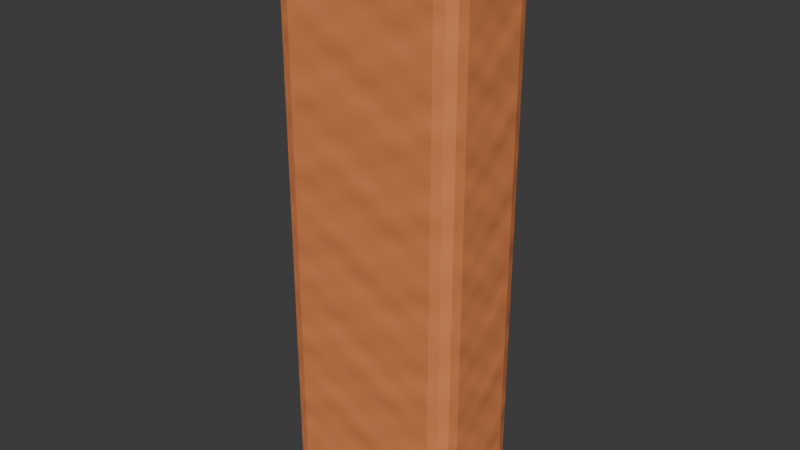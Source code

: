 # Source: domino.blend  (saved by Blender 5.2.45; exported with 4.5.12 LTS)
import bpy
from mathutils import Matrix  # noqa: F401  (used for matrix-valued properties, if any)

bpy.ops.wm.read_factory_settings(use_empty=True)
scene = bpy.context.scene
scene.name = 'Scene'

# ---- collections
col_collection = bpy.data.collections.new('Collection'); scene.collection.children.link(col_collection)

# ---- images (referenced by path relative to the original .blend; pixels are not part of the script)
import os
ASSET_DIR = os.environ.get("B2B_ASSET_DIR", "")  # directory of the original .blend (textures are referenced by path, not embedded)
HERE = os.path.dirname(os.path.abspath(__file__))  # packed textures are extracted next to this script under _unpacked/

def load_image(name, relpath, width, height, colorspace="sRGB"):
    """Load a texture the original file referenced (path relative to the .blend, or extracted next to this script)."""
    p = next((c for c in (os.path.join(HERE, relpath), os.path.join(ASSET_DIR, relpath)) if relpath and os.path.exists(c)), "")
    if p:
        img = bpy.data.images.load(p, check_existing=True)
        img.name = name
    else:  # same state as the original file: an image datablock whose file is absent (Cycles renders it pink)
        img = bpy.data.images.new(name, width, height)
        img.source = "FILE"
        img.filepath = "//" + (relpath or name)
    img.colorspace_settings.name = colorspace
    return img
img_pl_domino_body_mat_basecolor = load_image('PL_Domino_Body_mat_BaseColor', '_unpacked/PL_Domino_Body_mat_BaseColor.f27c403c.png', 128, 128, 'sRGB')
img_pl_domino_body_mat_roughness = load_image('PL_Domino_Body_mat_Roughness', '_unpacked/PL_Domino_Body_mat_Roughness.7edf58ed.png', 128, 128, 'Non-Color')
img_pl_domino_body_mat_normal = load_image('PL_Domino_Body_mat_Normal', '_unpacked/PL_Domino_Body_mat_Normal.123c1bac.png', 128, 128, 'Non-Color')

# ---- materials (node trees are filled in below, after node groups)
mat_pl_domino_body_mat = bpy.data.materials.new('PL_Domino_Body_mat')
mat_pl_domino_body_mat.diffuse_color = (0.78, 0.25, 0.09, 1.0)

# ---- material node trees
mat_pl_domino_body_mat.use_nodes = True; mat_pl_domino_body_mat.node_tree.nodes.clear()
_N = mat_pl_domino_body_mat.node_tree.nodes; _L = mat_pl_domino_body_mat.node_tree.links
n0 = _N.new('ShaderNodeBsdfPrincipled'); n0.name = 'Principled BSDF'; n0.location = (-200, 100)
n0.inputs[10].default_value = 0.005
n1 = _N.new('ShaderNodeOutputMaterial'); n1.name = 'Material Output'; n1.location = (200, 100)
n2 = _N.new('ShaderNodeTexImage'); n2.name = 'Domino_Body_mat_BaseColor'; n2.location = (-520, 140)
n2.label = 'BaseColor map'
n2.image = img_pl_domino_body_mat_basecolor
n3 = _N.new('ShaderNodeTexImage'); n3.name = 'Domino_Body_mat_Roughness'; n3.location = (-520, -90)
n3.label = 'Roughness map'
n3.image = img_pl_domino_body_mat_roughness
n4 = _N.new('ShaderNodeTexImage'); n4.name = 'Domino_Body_mat_Normal'; n4.location = (-520, -320)
n4.label = 'Normal map'
n4.image = img_pl_domino_body_mat_normal
n5 = _N.new('ShaderNodeNormalMap'); n5.name = 'Domino_Body_mat_NormalMap'; n5.location = (-250, -300)
n5.width = 160
n5.inputs[0].default_value = 0.18
_L.new(n0.outputs[0], n1.inputs[0])
_L.new(n2.outputs[0], n0.inputs[0])
_L.new(n3.outputs[0], n0.inputs[2])
_L.new(n4.outputs[0], n5.inputs[1])
_L.new(n5.outputs[0], n0.inputs[5])
n1.is_active_output = True

# ---- world
world_world = bpy.data.worlds.new('World'); scene.world = world_world
world_world.use_nodes = True; world_world.node_tree.nodes.clear()
_N = world_world.node_tree.nodes; _L = world_world.node_tree.links
n0 = _N.new('ShaderNodeOutputWorld'); n0.name = 'World Output'; n0.location = (200, 100)
n1 = _N.new('ShaderNodeBackground'); n1.name = 'Background'; n1.location = (-200, 100)
n1.inputs[0].default_value = (0.05088, 0.05088, 0.05088, 1.0)
_L.new(n1.outputs[0], n0.inputs[0])
n0.is_active_output = True
world_world.color = (0.05088, 0.05088, 0.05088)
world_world.sun_shadow_jitter_overblur = 0.0

# ---- meshes
me_cube = bpy.data.meshes.new('Cube')
me_cube.from_pydata([(-0.0638, -0.0288, -0.24), (-0.0638, -0.045, -0.2238), (-0.08, -0.0288, -0.2238), (-0.0638, -0.03689, -0.2378), (-0.07189, -0.0288, -0.2378), (-0.07155, -0.03655, -0.2357), (-0.07189, -0.04284, -0.2238), (-0.0638, -0.04284, -0.2319), (-0.07155, -0.04073, -0.2315), (-0.07784, -0.0288, -0.2319), (-0.07784, -0.03689, -0.2238), (-0.07573, -0.03655, -0.2315), (-0.0638, -0.045, 0.2238), (-0.0638, -0.0288, 0.24), (-0.08, -0.0288, 0.2238), (-0.0638, -0.04284, 0.2319), (-0.07189, -0.04284, 0.2238), (-0.07155, -0.04073, 0.2315), (-0.07189, -0.0288, 0.2378), (-0.0638, -0.03689, 0.2378), (-0.07155, -0.03655, 0.2357), (-0.07784, -0.03689, 0.2238), (-0.07784, -0.0288, 0.2319), (-0.07573, -0.03655, 0.2315), (-0.0638, 0.0288, -0.24), (-0.08, 0.0288, -0.2238), (-0.0638, 0.045, -0.2238), (-0.07189, 0.0288, -0.2378), (-0.0638, 0.03689, -0.2378), (-0.07155, 0.03655, -0.2357), (-0.07784, 0.03689, -0.2238), (-0.07784, 0.0288, -0.2319), (-0.07573, 0.03655, -0.2315), (-0.0638, 0.04284, -0.2319), (-0.07189, 0.04284, -0.2238), (-0.07155, 0.04073, -0.2315), (-0.0638, 0.0288, 0.24), (-0.0638, 0.045, 0.2238), (-0.08, 0.0288, 0.2238), (-0.0638, 0.03689, 0.2378), (-0.07189, 0.0288, 0.2378), (-0.07155, 0.03655, 0.2357), (-0.07189, 0.04284, 0.2238), (-0.0638, 0.04284, 0.2319), (-0.07155, 0.04073, 0.2315), (-0.07784, 0.0288, 0.2319), (-0.07784, 0.03689, 0.2238), (-0.07573, 0.03655, 0.2315), (0.0638, -0.0288, -0.24), (0.08, -0.0288, -0.2238), (0.0638, -0.045, -0.2238), (0.07189, -0.0288, -0.2378), (0.0638, -0.03689, -0.2378), (0.07155, -0.03655, -0.2357), (0.07784, -0.03689, -0.2238), (0.07784, -0.0288, -0.2319), (0.07573, -0.03655, -0.2315), (0.0638, -0.04284, -0.2319), (0.07189, -0.04284, -0.2238), (0.07155, -0.04073, -0.2315), (0.0638, -0.0288, 0.24), (0.0638, -0.045, 0.2238), (0.08, -0.0288, 0.2238), (0.0638, -0.03689, 0.2378), (0.07189, -0.0288, 0.2378), (0.07155, -0.03655, 0.2357), (0.07189, -0.04284, 0.2238), (0.0638, -0.04284, 0.2319), (0.07155, -0.04073, 0.2315), (0.07784, -0.0288, 0.2319), (0.07784, -0.03689, 0.2238), (0.07573, -0.03655, 0.2315), (0.0638, 0.0288, -0.24), (0.0638, 0.045, -0.2238), (0.08, 0.0288, -0.2238), (0.0638, 0.03689, -0.2378), (0.07189, 0.0288, -0.2378), (0.07155, 0.03655, -0.2357), (0.07189, 0.04284, -0.2238), (0.0638, 0.04284, -0.2319), (0.07155, 0.04073, -0.2315), (0.07784, 0.0288, -0.2319), (0.07784, 0.03689, -0.2238), (0.07573, 0.03655, -0.2315), (0.0638, 0.0288, 0.24), (0.08, 0.0288, 0.2238), (0.0638, 0.045, 0.2238), (0.07189, 0.0288, 0.2378), (0.0638, 0.03689, 0.2378), (0.07155, 0.03655, 0.2357), (0.07784, 0.03689, 0.2238), (0.07784, 0.0288, 0.2319), (0.07573, 0.03655, 0.2315), (0.0638, 0.04284, 0.2319), (0.07189, 0.04284, 0.2238), (0.07155, 0.04073, 0.2315)], [], [(0, 3, 5, 4), (3, 7, 8, 5), (1, 6, 8, 7), (6, 10, 11, 8), (2, 9, 11, 10), (9, 4, 5, 11), (5, 8, 11), (12, 15, 17, 16), (15, 19, 20, 17), (13, 18, 20, 19), (18, 22, 23, 20), (14, 21, 23, 22), (21, 16, 17, 23), (17, 20, 23), (24, 27, 29, 28), (27, 31, 32, 29), (25, 30, 32, 31), (30, 34, 35, 32), (26, 33, 35, 34), (33, 28, 29, 35), (29, 32, 35), (36, 39, 41, 40), (39, 43, 44, 41), (37, 42, 44, 43), (42, 46, 47, 44), (38, 45, 47, 46), (45, 40, 41, 47), (41, 44, 47), (48, 51, 53, 52), (51, 55, 56, 53), (49, 54, 56, 55), (54, 58, 59, 56), (50, 57, 59, 58), (57, 52, 53, 59), (53, 56, 59), (60, 63, 65, 64), (63, 67, 68, 65), (61, 66, 68, 67), (66, 70, 71, 68), (62, 69, 71, 70), (69, 64, 65, 71), (65, 68, 71), (72, 75, 77, 76), (75, 79, 80, 77), (73, 78, 80, 79), (78, 82, 83, 80), (74, 81, 83, 82), (81, 76, 77, 83), (77, 80, 83), (84, 87, 89, 88), (87, 91, 92, 89), (85, 90, 92, 91), (90, 94, 95, 92), (86, 93, 95, 94), (93, 88, 89, 95), (89, 92, 95), (24, 0, 4, 27), (27, 4, 9, 31), (31, 9, 2, 25), (1, 12, 16, 6), (6, 16, 21, 10), (10, 21, 14, 2), (13, 36, 40, 18), (18, 40, 45, 22), (22, 45, 38, 14), (37, 26, 34, 42), (42, 34, 30, 46), (46, 30, 25, 38), (72, 24, 28, 75), (75, 28, 33, 79), (79, 33, 26, 73), (36, 84, 88, 39), (39, 88, 93, 43), (43, 93, 86, 37), (85, 74, 82, 90), (90, 82, 78, 94), (94, 78, 73, 86), (48, 72, 76, 51), (51, 76, 81, 55), (55, 81, 74, 49), (84, 60, 64, 87), (87, 64, 69, 91), (91, 69, 62, 85), (61, 50, 58, 66), (66, 58, 54, 70), (70, 54, 49, 62), (0, 48, 52, 3), (3, 52, 57, 7), (7, 57, 50, 1), (60, 13, 19, 63), (63, 19, 15, 67), (67, 15, 12, 61), (24, 72, 48, 0), (2, 14, 38, 25), (50, 61, 12, 1), (84, 36, 13, 60), (26, 37, 86, 73), (74, 85, 62, 49)])
_uv = me_cube.uv_layers.new(name='UVMap')
_uv.uv.foreach_set('vector', [0.1503, 0.705, 0.1503, 0.7275, 0.1382, 0.7265, 0.1377, 0.705, 0.1503, 0.7275, 0.1503, 0.75, 0.1382, 0.75, 0.1382, 0.7265, 0.3834, 0.9747, 0.3834, 1.0, 0.375, 0.9868, 0.375, 0.9747, 0.3834, 0.0, 0.3834, 0.02253, 0.375, 0.02348, 0.375, 0.0, 0.3834, 0.045, 0.375, 0.045, 0.375, 0.02348, 0.3834, 0.02253, 0.125, 0.705, 0.1377, 0.705, 0.1382, 0.7265, 0.125, 0.7265, 0.1382, 0.7265, 0.1382, 0.75, 0.125, 0.7265, 0.6166, 0.9747, 0.6208, 0.9747, 0.6206, 1.0, 0.6166, 1.0, 0.6208, 0.9747, 0.625, 0.9747, 0.625, 1.0, 0.6206, 1.0, 0.8497, 0.705, 0.875, 0.705, 0.875, 0.7265, 0.8497, 0.75, 0.625, 0.045, 0.6208, 0.045, 0.6206, 0.02348, 0.625, 0.02348, 0.6166, 0.045, 0.6166, 0.02253, 0.6206, 0.02348, 0.6208, 0.045, 0.6166, 0.02253, 0.6166, 0.0, 0.6206, 0.0, 0.6206, 0.02348, 0.6206, 0.0, 0.625, 0.02348, 0.6206, 0.02348, 0.1503, 0.545, 0.1377, 0.545, 0.1382, 0.5235, 0.1503, 0.5225, 0.1377, 0.545, 0.125, 0.545, 0.125, 0.5235, 0.1382, 0.5235, 0.3834, 0.205, 0.3834, 0.2275, 0.375, 0.2265, 0.375, 0.205, 0.3834, 0.2275, 0.3834, 0.2627, 0.375, 0.2632, 0.375, 0.2265, 0.3834, 0.2753, 0.375, 0.2753, 0.375, 0.2632, 0.3834, 0.2627, 0.1503, 0.5, 0.1503, 0.5225, 0.1382, 0.5235, 0.1382, 0.5, 0.1382, 0.5235, 0.125, 0.5235, 0.1382, 0.5, 0.8497, 0.545, 0.8497, 0.5, 0.875, 0.5235, 0.875, 0.545, 0.625, 0.2753, 0.6208, 0.2753, 0.6206, 0.2569, 0.625, 0.2343, 0.6166, 0.2753, 0.6166, 0.2627, 0.6206, 0.2569, 0.6208, 0.2753, 0.6166, 0.2627, 0.6166, 0.2275, 0.6206, 0.2265, 0.6206, 0.2569, 0.6166, 0.205, 0.6208, 0.205, 0.6206, 0.2265, 0.6166, 0.2275, 0.6208, 0.205, 0.625, 0.205, 0.625, 0.2343, 0.6206, 0.2265, 0.625, 0.2343, 0.6206, 0.2569, 0.6206, 0.2265, 0.3497, 0.705, 0.3623, 0.705, 0.3618, 0.7265, 0.3497, 0.7275, 0.3623, 0.705, 0.3792, 0.705, 0.3766, 0.7265, 0.3618, 0.7265, 0.3834, 0.705, 0.3834, 0.7275, 0.3766, 0.7265, 0.3792, 0.705, 0.3834, 0.7275, 0.3834, 0.7627, 0.3684, 0.7566, 0.3766, 0.7265, 0.3834, 0.7753, 0.3623, 0.7627, 0.3684, 0.7566, 0.3834, 0.7627, 0.3623, 0.7627, 0.3497, 0.7275, 0.3618, 0.7265, 0.3684, 0.7566, 0.3618, 0.7265, 0.3766, 0.7265, 0.3684, 0.7566, 0.6503, 0.705, 0.6377, 0.7627, 0.6316, 0.7566, 0.6377, 0.705, 0.6377, 0.7627, 0.6208, 0.7753, 0.6206, 0.7632, 0.6316, 0.7566, 0.6166, 0.7753, 0.6166, 0.7627, 0.6206, 0.7632, 0.6208, 0.7753, 0.6166, 0.7627, 0.6166, 0.7275, 0.6206, 0.7341, 0.6206, 0.7632, 0.6166, 0.705, 0.6208, 0.705, 0.6206, 0.7341, 0.6166, 0.7275, 0.6208, 0.705, 0.6377, 0.705, 0.6316, 0.7566, 0.6206, 0.7341, 0.6316, 0.7566, 0.6206, 0.7632, 0.6206, 0.7341, 0.3497, 0.545, 0.3497, 0.5225, 0.3618, 0.5235, 0.3623, 0.545, 0.3497, 0.5225, 0.3623, 0.4873, 0.3684, 0.4934, 0.3618, 0.5235, 0.3834, 0.4747, 0.3834, 0.4873, 0.3684, 0.4934, 0.3623, 0.4873, 0.3834, 0.4873, 0.3834, 0.5225, 0.3766, 0.5235, 0.3684, 0.4934, 0.3834, 0.545, 0.3792, 0.545, 0.3766, 0.5235, 0.3834, 0.5225, 0.3792, 0.545, 0.3623, 0.545, 0.3618, 0.5235, 0.3766, 0.5235, 0.3618, 0.5235, 0.3684, 0.4934, 0.3766, 0.5235, 0.6503, 0.545, 0.6377, 0.545, 0.6316, 0.4934, 0.6377, 0.4873, 0.6377, 0.545, 0.6208, 0.545, 0.6206, 0.5159, 0.6316, 0.4934, 0.6166, 0.545, 0.6166, 0.5225, 0.6206, 0.5159, 0.6208, 0.545, 0.6166, 0.5225, 0.6166, 0.4873, 0.6206, 0.4868, 0.6206, 0.5159, 0.6166, 0.4747, 0.6208, 0.4747, 0.6206, 0.4868, 0.6166, 0.4873, 0.6208, 0.4747, 0.6377, 0.4873, 0.6316, 0.4934, 0.6206, 0.4868, 0.6316, 0.4934, 0.6206, 0.5159, 0.6206, 0.4868, 0.1503, 0.545, 0.1503, 0.705, 0.1377, 0.705, 0.1377, 0.545, 0.1377, 0.545, 0.1377, 0.705, 0.125, 0.705, 0.125, 0.545, 0.375, 0.205, 0.375, 0.045, 0.3834, 0.045, 0.3834, 0.205, 0.3834, 0.9747, 0.6166, 0.9747, 0.6166, 1.0, 0.3834, 1.0, 0.3834, 0.0, 0.6166, 0.0, 0.6166, 0.02253, 0.3834, 0.02253, 0.3834, 0.02253, 0.6166, 0.02253, 0.6166, 0.045, 0.3834, 0.045, 0.8497, 0.705, 0.8497, 0.545, 0.875, 0.545, 0.875, 0.705, 0.625, 0.045, 0.625, 0.205, 0.6208, 0.205, 0.6208, 0.045, 0.6208, 0.045, 0.6208, 0.205, 0.6166, 0.205, 0.6166, 0.045, 0.6166, 0.2753, 0.3834, 0.2753, 0.3834, 0.2627, 0.6166, 0.2627, 0.6166, 0.2627, 0.3834, 0.2627, 0.3834, 0.2275, 0.6166, 0.2275, 0.6166, 0.2275, 0.3834, 0.2275, 0.3834, 0.205, 0.6166, 0.205, 0.3497, 0.545, 0.1503, 0.545, 0.1503, 0.5225, 0.3497, 0.5225, 0.3497, 0.5225, 0.1503, 0.5225, 0.1503, 0.5, 0.3623, 0.4873, 0.3623, 0.4873, 0.375, 0.2753, 0.3834, 0.2753, 0.3834, 0.4747, 0.8497, 0.545, 0.6503, 0.545, 0.6377, 0.4873, 0.8497, 0.5, 0.625, 0.2753, 0.6377, 0.4873, 0.6208, 0.4747, 0.6208, 0.2753, 0.6208, 0.2753, 0.6208, 0.4747, 0.6166, 0.4747, 0.6166, 0.2753, 0.6166, 0.545, 0.3834, 0.545, 0.3834, 0.5225, 0.6166, 0.5225, 0.6166, 0.5225, 0.3834, 0.5225, 0.3834, 0.4873, 0.6166, 0.4873, 0.6166, 0.4873, 0.3834, 0.4873, 0.3834, 0.4747, 0.6166, 0.4747, 0.3497, 0.705, 0.3497, 0.545, 0.3623, 0.545, 0.3623, 0.705, 0.3623, 0.705, 0.3623, 0.545, 0.3792, 0.545, 0.3792, 0.705, 0.3792, 0.705, 0.3792, 0.545, 0.3834, 0.545, 0.3834, 0.705, 0.6503, 0.545, 0.6503, 0.705, 0.6377, 0.705, 0.6377, 0.545, 0.6377, 0.545, 0.6377, 0.705, 0.6208, 0.705, 0.6208, 0.545, 0.6208, 0.545, 0.6208, 0.705, 0.6166, 0.705, 0.6166, 0.545, 0.6166, 0.7753, 0.3834, 0.7753, 0.3834, 0.7627, 0.6166, 0.7627, 0.6166, 0.7627, 0.3834, 0.7627, 0.3834, 0.7275, 0.6166, 0.7275, 0.6166, 0.7275, 0.3834, 0.7275, 0.3834, 0.705, 0.6166, 0.705, 0.1503, 0.705, 0.3497, 0.705, 0.3497, 0.7275, 0.1503, 0.7275, 0.1503, 0.7275, 0.3497, 0.7275, 0.3623, 0.7627, 0.1503, 0.75, 0.375, 0.9747, 0.3623, 0.7627, 0.3834, 0.7753, 0.3834, 0.9747, 0.6503, 0.705, 0.8497, 0.705, 0.8497, 0.75, 0.6377, 0.7627, 0.6377, 0.7627, 0.625, 0.9747, 0.6208, 0.9747, 0.6208, 0.7753, 0.6208, 0.7753, 0.6208, 0.9747, 0.6166, 0.9747, 0.6166, 0.7753, 0.1503, 0.545, 0.3497, 0.545, 0.3497, 0.705, 0.1503, 0.705, 0.3834, 0.045, 0.6166, 0.045, 0.6166, 0.205, 0.3834, 0.205, 0.3834, 0.7753, 0.6166, 0.7753, 0.6166, 0.9747, 0.3834, 0.9747, 0.6503, 0.545, 0.8497, 0.545, 0.8497, 0.705, 0.6503, 0.705, 0.3834, 0.2753, 0.6166, 0.2753, 0.6166, 0.4747, 0.3834, 0.4747, 0.3834, 0.545, 0.6166, 0.545, 0.6166, 0.705, 0.3834, 0.705])
me_cube.materials.append(mat_pl_domino_body_mat)
me_cube.update()

# ---- objects
ob_asset_root_domino = bpy.data.objects.new('ASSET_ROOT_domino', None)
ob_domino_body = bpy.data.objects.new('Domino_Body', me_cube)

# ---- transforms, parenting, visibility, modifiers, constraints
ob_asset_root_domino.location = (0.0, 0.0, 0.0)
ob_asset_root_domino.empty_display_type = 'CUBE'
ob_asset_root_domino.empty_display_size = 0.14
ob_domino_body.parent = ob_asset_root_domino
ob_domino_body.location = (0.0, 0.0, 0.24)

# ---- collection membership
col_collection.objects.link(ob_asset_root_domino)
col_collection.objects.link(ob_domino_body)

# ---- scene / render settings (as saved in the file)
scene.frame_start = 1; scene.frame_end = 250; scene.frame_set(1)
scene.render.engine = 'BLENDER_EEVEE_NEXT'
scene.render.bake_bias = 0.0
scene.render.bake_samples = 0
scene.render.compositor_device = 'GPU'
scene.eevee.use_volume_custom_range = False
scene.eevee.fast_gi_thickness_near = 0.1
scene.eevee.fast_gi_thickness_far = 0.0
scene.eevee.ray_tracing_options.screen_trace_thickness = 0.1
bpy.context.view_layer.update()

# ---- added for rendering (the .blend has no active camera and no usable light): camera, sun
cam_auto = bpy.data.cameras.new('AutoCamera')
cam_auto.lens = 50.0
cam_auto.sensor_width = 36.0
cam_auto.clip_end = 1000.0
ob_auto_camera = bpy.data.objects.new('AutoCamera', cam_auto)
scene.collection.objects.link(ob_auto_camera)
ob_auto_camera.location = (0.475479, -0.570575, 0.620383)
ob_auto_camera.rotation_euler = (1.09748, -7.21219e-08, 0.694738)
scene.camera = ob_auto_camera
light_auto_sun = bpy.data.lights.new('AutoSun', 'SUN')
light_auto_sun.energy = 3.0
light_auto_sun.angle = 0.0523599
ob_auto_sun = bpy.data.objects.new('AutoSun', light_auto_sun)
scene.collection.objects.link(ob_auto_sun)
ob_auto_sun.rotation_euler = (0.872665, 0.174533, 0.523599)
bpy.context.view_layer.update()
